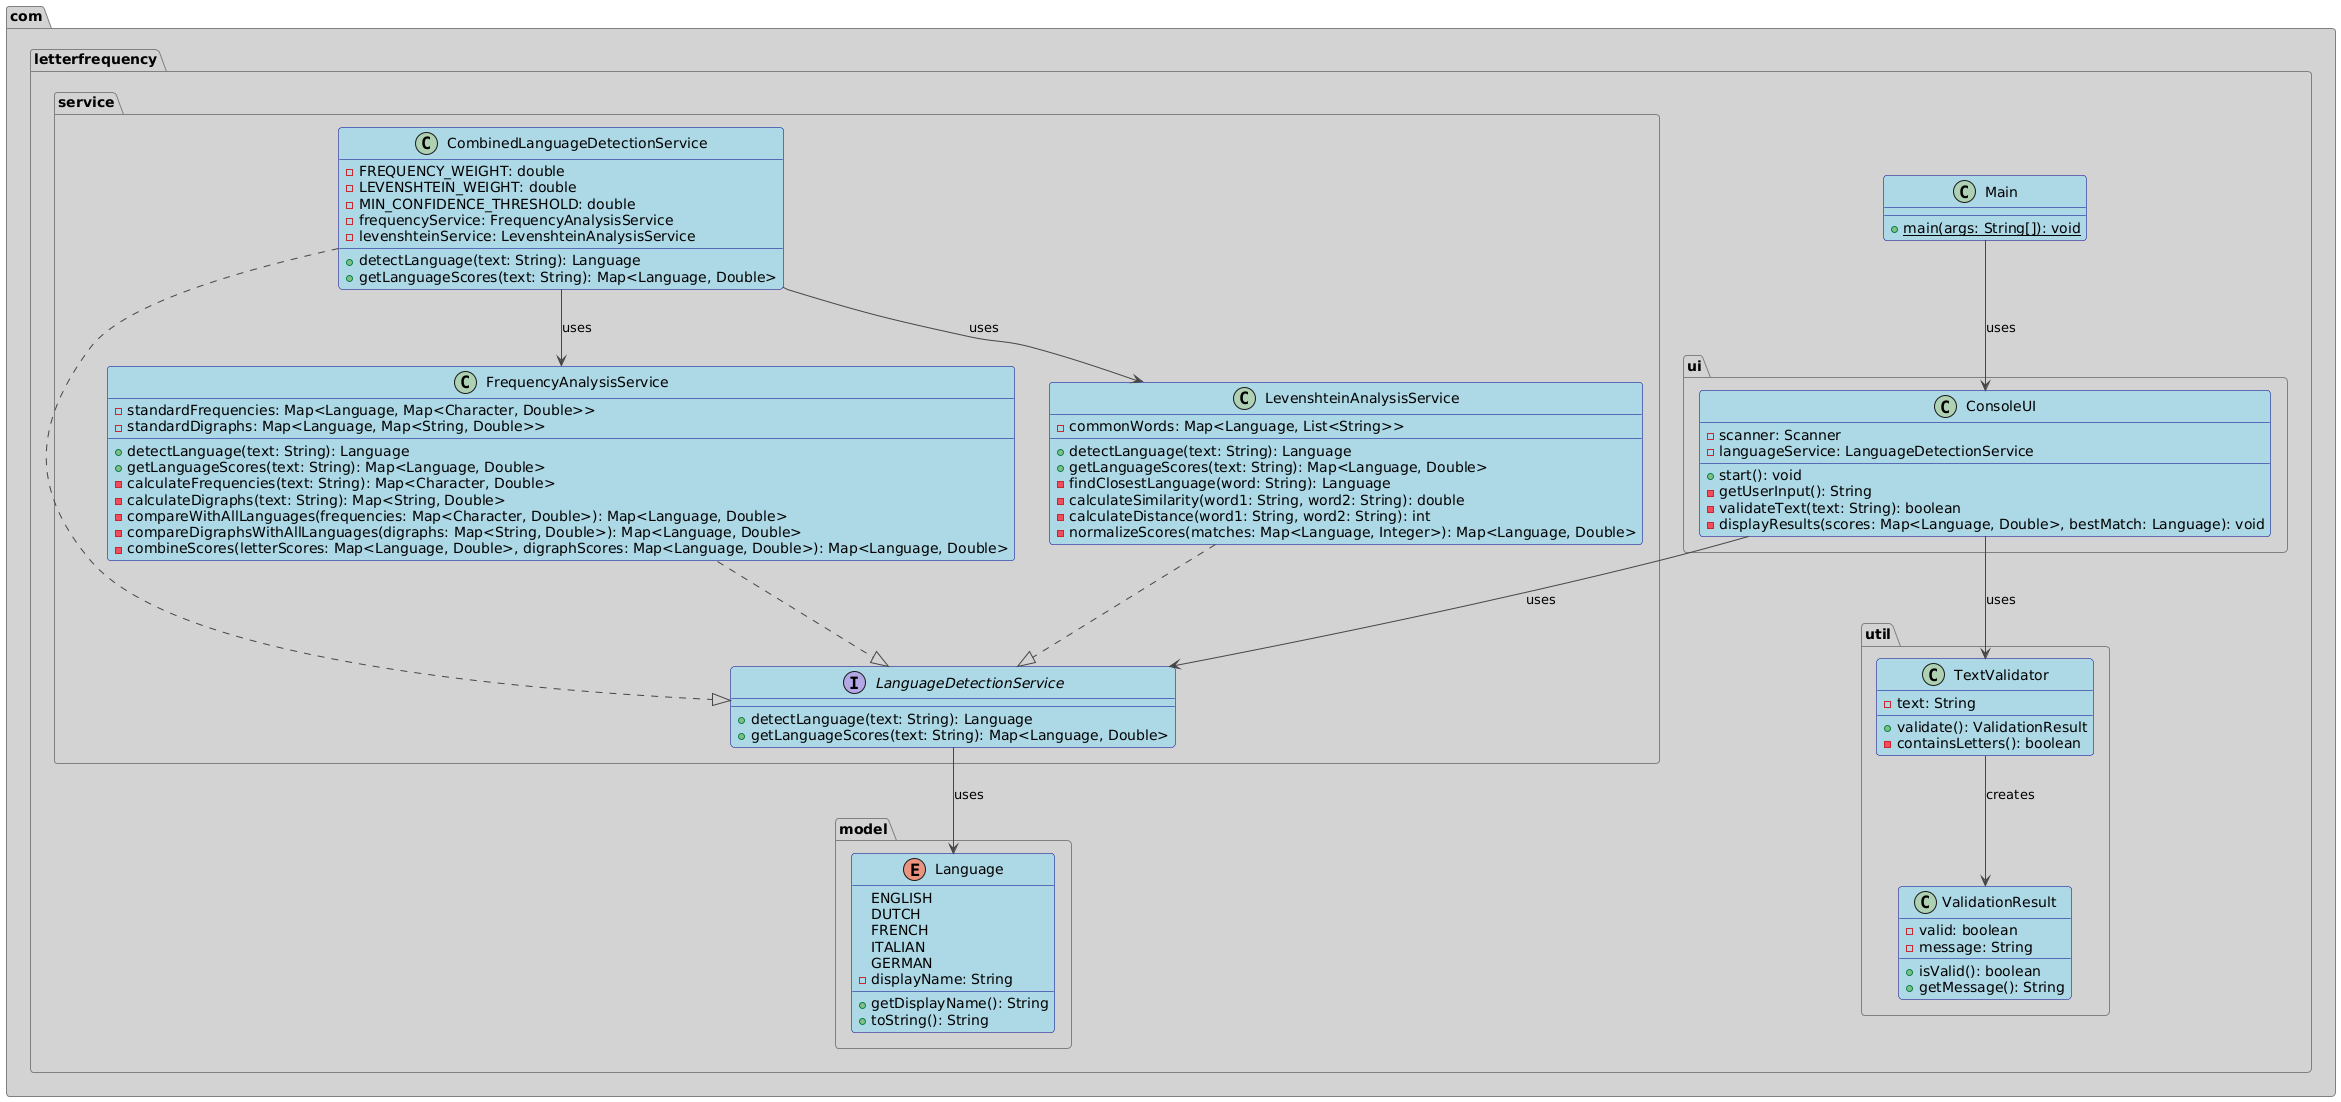

The diagram above was rendered by PlantUML. Its source (embedded in the PNG):
@startuml
!theme toy

package com.letterfrequency {
    class Main {
        + {static} main(args: String[]): void
    }
}

package com.letterfrequency.model {
    enum Language {
        ENGLISH
        DUTCH
        FRENCH
        ITALIAN
        GERMAN
        - displayName: String
        + getDisplayName(): String
        + toString(): String
    }
}

package com.letterfrequency.service {
    interface LanguageDetectionService {
        + detectLanguage(text: String): Language
        + getLanguageScores(text: String): Map<Language, Double>
    }

    class CombinedLanguageDetectionService {
        - FREQUENCY_WEIGHT: double
        - LEVENSHTEIN_WEIGHT: double
        - MIN_CONFIDENCE_THRESHOLD: double
        - frequencyService: FrequencyAnalysisService
        - levenshteinService: LevenshteinAnalysisService
        + detectLanguage(text: String): Language
        + getLanguageScores(text: String): Map<Language, Double>
    }

    class FrequencyAnalysisService {
        - standardFrequencies: Map<Language, Map<Character, Double>>
        - standardDigraphs: Map<Language, Map<String, Double>>
        + detectLanguage(text: String): Language
        + getLanguageScores(text: String): Map<Language, Double>
        - calculateFrequencies(text: String): Map<Character, Double>
        - calculateDigraphs(text: String): Map<String, Double>
        - compareWithAllLanguages(frequencies: Map<Character, Double>): Map<Language, Double>
        - compareDigraphsWithAllLanguages(digraphs: Map<String, Double>): Map<Language, Double>
        - combineScores(letterScores: Map<Language, Double>, digraphScores: Map<Language, Double>): Map<Language, Double>
    }

    class LevenshteinAnalysisService {
        - commonWords: Map<Language, List<String>>
        + detectLanguage(text: String): Language
        + getLanguageScores(text: String): Map<Language, Double>
        - findClosestLanguage(word: String): Language
        - calculateSimilarity(word1: String, word2: String): double
        - calculateDistance(word1: String, word2: String): int
        - normalizeScores(matches: Map<Language, Integer>): Map<Language, Double>
    }
}

package com.letterfrequency.ui {
    class ConsoleUI {
        - scanner: Scanner
        - languageService: LanguageDetectionService
        + start(): void
        - getUserInput(): String
        - validateText(text: String): boolean
        - displayResults(scores: Map<Language, Double>, bestMatch: Language): void
    }
}

package com.letterfrequency.util {
    class TextValidator {
        - text: String
        + validate(): ValidationResult
        - containsLetters(): boolean
    }

    class ValidationResult {
        - valid: boolean
        - message: String
        + isValid(): boolean
        + getMessage(): String
    }
}

' Relationships
Main --> ConsoleUI: uses
ConsoleUI --> LanguageDetectionService: uses
ConsoleUI --> TextValidator: uses
TextValidator --> ValidationResult: creates
CombinedLanguageDetectionService ..|> LanguageDetectionService
FrequencyAnalysisService ..|> LanguageDetectionService
LevenshteinAnalysisService ..|> LanguageDetectionService
CombinedLanguageDetectionService --> FrequencyAnalysisService: uses
CombinedLanguageDetectionService --> LevenshteinAnalysisService: uses
LanguageDetectionService --> Language: uses

skinparam backgroundColor white
skinparam classBackgroundColor LightBlue
skinparam classBorderColor DarkBlue
skinparam packageBackgroundColor LightGray
skinparam packageBorderColor Gray
skinparam arrowColor DarkBlue
skinparam stereotypeCBackgroundColor LightYellow
skinparam stereotypeCBorderColor DarkYellow
@enduml